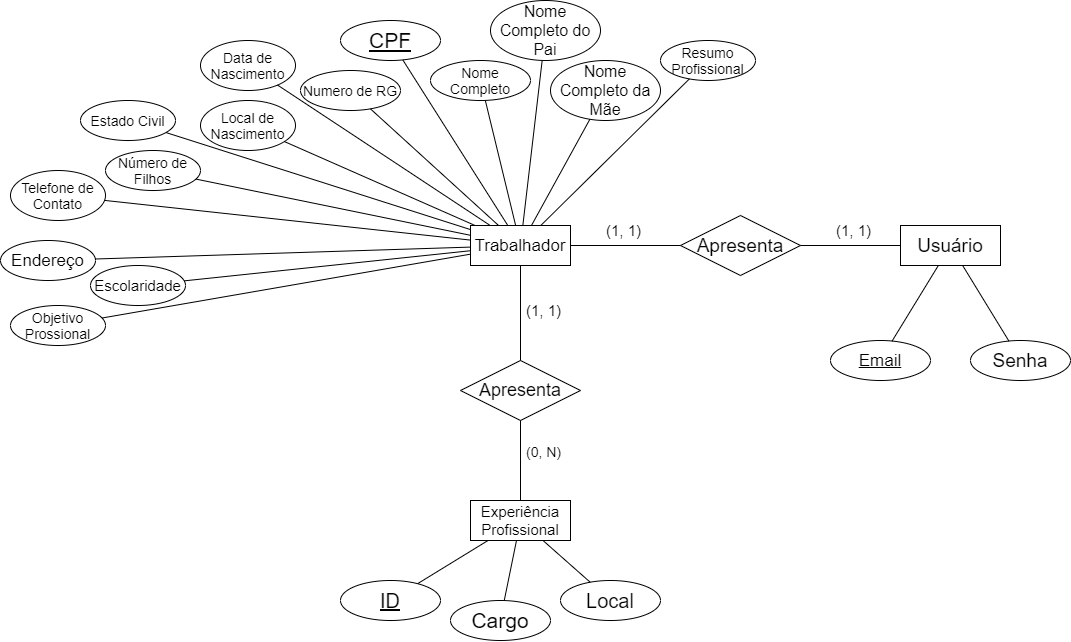

The diagram above was exported from draw.io. Its source (the exported page's mxGraphModel, read from the mxfile embedded in the PNG):
<mxGraphModel dx="1730" dy="967" grid="1" gridSize="10" guides="1" tooltips="1" connect="1" arrows="1" fold="1" page="1" pageScale="1" pageWidth="850" pageHeight="1100" math="0" shadow="0" extFonts="Permanent Marker^https://fonts.googleapis.com/css?family=Permanent+Marker">
  <root>
    <mxCell id="0" />
    <mxCell id="1" parent="0" />
    <mxCell id="Azr8Ns9CpdQe5TSvLXUA-1" value="&lt;font style=&quot;font-size: 17px&quot;&gt;Trabalhador&lt;/font&gt;" style="whiteSpace=wrap;html=1;align=center;" parent="1" vertex="1">
      <mxGeometry x="560" y="235" width="100" height="40" as="geometry" />
    </mxCell>
    <mxCell id="Azr8Ns9CpdQe5TSvLXUA-2" value="&lt;font style=&quot;font-size: 21px&quot;&gt;CPF&lt;/font&gt;" style="ellipse;whiteSpace=wrap;html=1;align=center;fontStyle=4;" parent="1" vertex="1">
      <mxGeometry x="430" y="30" width="100" height="40" as="geometry" />
    </mxCell>
    <mxCell id="Azr8Ns9CpdQe5TSvLXUA-3" value="" style="endArrow=none;html=1;rounded=0;" parent="1" source="Azr8Ns9CpdQe5TSvLXUA-1" target="Azr8Ns9CpdQe5TSvLXUA-2" edge="1">
      <mxGeometry relative="1" as="geometry">
        <mxPoint x="160" y="60" as="sourcePoint" />
        <mxPoint x="160" y="60" as="targetPoint" />
      </mxGeometry>
    </mxCell>
    <mxCell id="Azr8Ns9CpdQe5TSvLXUA-4" value="&lt;font style=&quot;font-size: 14px&quot;&gt;Nome Completo&lt;/font&gt;" style="ellipse;whiteSpace=wrap;html=1;align=center;" parent="1" vertex="1">
      <mxGeometry x="520" y="70" width="100" height="40" as="geometry" />
    </mxCell>
    <mxCell id="Azr8Ns9CpdQe5TSvLXUA-5" value="&lt;font style=&quot;font-size: 16px&quot;&gt;Nome Completo do Pai&lt;/font&gt;" style="ellipse;whiteSpace=wrap;html=1;align=center;" parent="1" vertex="1">
      <mxGeometry x="580" y="10" width="110" height="60" as="geometry" />
    </mxCell>
    <mxCell id="Azr8Ns9CpdQe5TSvLXUA-6" value="&lt;font style=&quot;font-size: 16px&quot;&gt;Nome Completo da Mãe&lt;/font&gt;" style="ellipse;whiteSpace=wrap;html=1;align=center;" parent="1" vertex="1">
      <mxGeometry x="640" y="70" width="110" height="60" as="geometry" />
    </mxCell>
    <mxCell id="Azr8Ns9CpdQe5TSvLXUA-7" value="&lt;font style=&quot;font-size: 14px&quot;&gt;Numero de RG&lt;/font&gt;" style="ellipse;whiteSpace=wrap;html=1;align=center;" parent="1" vertex="1">
      <mxGeometry x="390" y="80" width="100" height="40" as="geometry" />
    </mxCell>
    <mxCell id="Azr8Ns9CpdQe5TSvLXUA-8" value="&lt;font style=&quot;font-size: 14px&quot;&gt;Data de Nascimento&lt;/font&gt;" style="ellipse;whiteSpace=wrap;html=1;align=center;" parent="1" vertex="1">
      <mxGeometry x="290" y="50" width="95" height="50" as="geometry" />
    </mxCell>
    <mxCell id="Azr8Ns9CpdQe5TSvLXUA-9" value="&lt;font style=&quot;font-size: 14px&quot;&gt;Local de Nascimento&lt;/font&gt;" style="ellipse;whiteSpace=wrap;html=1;align=center;" parent="1" vertex="1">
      <mxGeometry x="290" y="110" width="95" height="50" as="geometry" />
    </mxCell>
    <mxCell id="Azr8Ns9CpdQe5TSvLXUA-10" value="&lt;font style=&quot;font-size: 14px&quot;&gt;Estado Civil&lt;/font&gt;" style="ellipse;whiteSpace=wrap;html=1;align=center;" parent="1" vertex="1">
      <mxGeometry x="170" y="110" width="95" height="40" as="geometry" />
    </mxCell>
    <mxCell id="Azr8Ns9CpdQe5TSvLXUA-11" value="&lt;font style=&quot;font-size: 14px&quot;&gt;Número de Filhos&lt;/font&gt;" style="ellipse;whiteSpace=wrap;html=1;align=center;" parent="1" vertex="1">
      <mxGeometry x="195" y="160" width="95" height="40" as="geometry" />
    </mxCell>
    <mxCell id="Azr8Ns9CpdQe5TSvLXUA-13" value="&lt;font style=&quot;font-size: 14px&quot;&gt;Telefone de Contato&lt;/font&gt;" style="ellipse;whiteSpace=wrap;html=1;align=center;" parent="1" vertex="1">
      <mxGeometry x="100" y="180" width="95" height="50" as="geometry" />
    </mxCell>
    <mxCell id="Azr8Ns9CpdQe5TSvLXUA-14" value="&lt;font style=&quot;font-size: 17px&quot;&gt;Endereço&lt;/font&gt;" style="ellipse;whiteSpace=wrap;html=1;align=center;" parent="1" vertex="1">
      <mxGeometry x="90" y="250" width="95" height="40" as="geometry" />
    </mxCell>
    <mxCell id="Azr8Ns9CpdQe5TSvLXUA-15" value="&lt;font style=&quot;font-size: 15px&quot;&gt;Escolaridade&lt;/font&gt;" style="ellipse;whiteSpace=wrap;html=1;align=center;" parent="1" vertex="1">
      <mxGeometry x="180" y="275" width="95" height="40" as="geometry" />
    </mxCell>
    <mxCell id="Azr8Ns9CpdQe5TSvLXUA-17" value="&lt;font style=&quot;font-size: 14px&quot;&gt;Objetivo Prossional&lt;/font&gt;" style="ellipse;whiteSpace=wrap;html=1;align=center;" parent="1" vertex="1">
      <mxGeometry x="100" y="315" width="95" height="40" as="geometry" />
    </mxCell>
    <mxCell id="Azr8Ns9CpdQe5TSvLXUA-18" value="&lt;font style=&quot;font-size: 14px&quot;&gt;Resumo Profissional&lt;/font&gt;" style="ellipse;whiteSpace=wrap;html=1;align=center;" parent="1" vertex="1">
      <mxGeometry x="750" y="50" width="95" height="40" as="geometry" />
    </mxCell>
    <mxCell id="Azr8Ns9CpdQe5TSvLXUA-19" value="" style="endArrow=none;html=1;rounded=0;" parent="1" source="Azr8Ns9CpdQe5TSvLXUA-4" target="Azr8Ns9CpdQe5TSvLXUA-1" edge="1">
      <mxGeometry relative="1" as="geometry">
        <mxPoint x="300" y="80" as="sourcePoint" />
        <mxPoint x="300" y="240" as="targetPoint" />
      </mxGeometry>
    </mxCell>
    <mxCell id="Azr8Ns9CpdQe5TSvLXUA-20" value="" style="endArrow=none;html=1;rounded=0;" parent="1" source="Azr8Ns9CpdQe5TSvLXUA-5" target="Azr8Ns9CpdQe5TSvLXUA-1" edge="1">
      <mxGeometry relative="1" as="geometry">
        <mxPoint x="345" y="90" as="sourcePoint" />
        <mxPoint x="345" y="250" as="targetPoint" />
      </mxGeometry>
    </mxCell>
    <mxCell id="Azr8Ns9CpdQe5TSvLXUA-21" value="" style="endArrow=none;html=1;rounded=0;" parent="1" source="Azr8Ns9CpdQe5TSvLXUA-6" target="Azr8Ns9CpdQe5TSvLXUA-1" edge="1">
      <mxGeometry relative="1" as="geometry">
        <mxPoint x="475" y="90" as="sourcePoint" />
        <mxPoint x="475" y="250" as="targetPoint" />
      </mxGeometry>
    </mxCell>
    <mxCell id="Azr8Ns9CpdQe5TSvLXUA-22" value="" style="endArrow=none;html=1;rounded=0;" parent="1" source="Azr8Ns9CpdQe5TSvLXUA-7" target="Azr8Ns9CpdQe5TSvLXUA-1" edge="1">
      <mxGeometry relative="1" as="geometry">
        <mxPoint x="142.5" y="130" as="sourcePoint" />
        <mxPoint x="302.5" y="130" as="targetPoint" />
      </mxGeometry>
    </mxCell>
    <mxCell id="Azr8Ns9CpdQe5TSvLXUA-23" value="" style="endArrow=none;html=1;rounded=0;" parent="1" source="Azr8Ns9CpdQe5TSvLXUA-8" target="Azr8Ns9CpdQe5TSvLXUA-1" edge="1">
      <mxGeometry relative="1" as="geometry">
        <mxPoint x="140" y="205" as="sourcePoint" />
        <mxPoint x="300" y="205" as="targetPoint" />
      </mxGeometry>
    </mxCell>
    <mxCell id="Azr8Ns9CpdQe5TSvLXUA-24" value="" style="endArrow=none;html=1;rounded=0;" parent="1" source="Azr8Ns9CpdQe5TSvLXUA-9" target="Azr8Ns9CpdQe5TSvLXUA-1" edge="1">
      <mxGeometry relative="1" as="geometry">
        <mxPoint x="165" y="275" as="sourcePoint" />
        <mxPoint x="325" y="275" as="targetPoint" />
      </mxGeometry>
    </mxCell>
    <mxCell id="Azr8Ns9CpdQe5TSvLXUA-25" value="" style="endArrow=none;html=1;rounded=0;" parent="1" source="Azr8Ns9CpdQe5TSvLXUA-10" target="Azr8Ns9CpdQe5TSvLXUA-1" edge="1">
      <mxGeometry relative="1" as="geometry">
        <mxPoint x="215" y="340" as="sourcePoint" />
        <mxPoint x="375" y="340" as="targetPoint" />
      </mxGeometry>
    </mxCell>
    <mxCell id="Azr8Ns9CpdQe5TSvLXUA-26" value="" style="endArrow=none;html=1;rounded=0;" parent="1" source="Azr8Ns9CpdQe5TSvLXUA-11" target="Azr8Ns9CpdQe5TSvLXUA-1" edge="1">
      <mxGeometry relative="1" as="geometry">
        <mxPoint x="262.5" y="200" as="sourcePoint" />
        <mxPoint x="262.5" y="200" as="targetPoint" />
      </mxGeometry>
    </mxCell>
    <mxCell id="Azr8Ns9CpdQe5TSvLXUA-27" value="" style="endArrow=none;html=1;rounded=0;" parent="1" source="Azr8Ns9CpdQe5TSvLXUA-13" target="Azr8Ns9CpdQe5TSvLXUA-1" edge="1">
      <mxGeometry relative="1" as="geometry">
        <mxPoint x="372.5" y="200" as="sourcePoint" />
        <mxPoint x="372.5" y="200" as="targetPoint" />
      </mxGeometry>
    </mxCell>
    <mxCell id="Azr8Ns9CpdQe5TSvLXUA-29" value="" style="endArrow=none;html=1;rounded=0;" parent="1" source="Azr8Ns9CpdQe5TSvLXUA-14" target="Azr8Ns9CpdQe5TSvLXUA-1" edge="1">
      <mxGeometry relative="1" as="geometry">
        <mxPoint x="485" y="450" as="sourcePoint" />
        <mxPoint x="645" y="450" as="targetPoint" />
      </mxGeometry>
    </mxCell>
    <mxCell id="Azr8Ns9CpdQe5TSvLXUA-30" value="" style="endArrow=none;html=1;rounded=0;" parent="1" source="Azr8Ns9CpdQe5TSvLXUA-15" target="Azr8Ns9CpdQe5TSvLXUA-1" edge="1">
      <mxGeometry relative="1" as="geometry">
        <mxPoint x="595" y="470" as="sourcePoint" />
        <mxPoint x="755" y="470" as="targetPoint" />
      </mxGeometry>
    </mxCell>
    <mxCell id="Azr8Ns9CpdQe5TSvLXUA-32" value="" style="endArrow=none;html=1;rounded=0;" parent="1" source="Azr8Ns9CpdQe5TSvLXUA-17" target="Azr8Ns9CpdQe5TSvLXUA-1" edge="1">
      <mxGeometry relative="1" as="geometry">
        <mxPoint x="777.5" y="310" as="sourcePoint" />
        <mxPoint x="777.5" y="310" as="targetPoint" />
      </mxGeometry>
    </mxCell>
    <mxCell id="Azr8Ns9CpdQe5TSvLXUA-33" value="" style="endArrow=none;html=1;rounded=0;" parent="1" source="Azr8Ns9CpdQe5TSvLXUA-18" target="Azr8Ns9CpdQe5TSvLXUA-1" edge="1">
      <mxGeometry relative="1" as="geometry">
        <mxPoint x="570" y="280" as="sourcePoint" />
        <mxPoint x="570" y="280" as="targetPoint" />
      </mxGeometry>
    </mxCell>
    <mxCell id="fxUCGtW3GNcnz3M7sjmB-1" value="&lt;font style=&quot;font-size: 18px&quot;&gt;Apresenta&lt;/font&gt;" style="shape=rhombus;perimeter=rhombusPerimeter;whiteSpace=wrap;html=1;align=center;" parent="1" vertex="1">
      <mxGeometry x="550" y="370" width="120" height="60" as="geometry" />
    </mxCell>
    <mxCell id="fxUCGtW3GNcnz3M7sjmB-2" value="&lt;font style=&quot;font-size: 15px&quot;&gt;Experiência Profissional&lt;/font&gt;" style="whiteSpace=wrap;html=1;align=center;" parent="1" vertex="1">
      <mxGeometry x="560" y="510" width="100" height="40" as="geometry" />
    </mxCell>
    <mxCell id="fxUCGtW3GNcnz3M7sjmB-6" value="" style="endArrow=none;html=1;rounded=0;" parent="1" source="fxUCGtW3GNcnz3M7sjmB-1" target="Azr8Ns9CpdQe5TSvLXUA-1" edge="1">
      <mxGeometry relative="1" as="geometry">
        <mxPoint x="610" y="210" as="sourcePoint" />
        <mxPoint x="610" y="210" as="targetPoint" />
      </mxGeometry>
    </mxCell>
    <mxCell id="fxUCGtW3GNcnz3M7sjmB-7" value="&lt;font style=&quot;font-size: 15px&quot;&gt;(1, 1)&lt;/font&gt;" style="resizable=0;html=1;align=right;verticalAlign=bottom;" parent="fxUCGtW3GNcnz3M7sjmB-6" connectable="0" vertex="1">
      <mxGeometry x="1" relative="1" as="geometry">
        <mxPoint x="40" y="55" as="offset" />
      </mxGeometry>
    </mxCell>
    <mxCell id="fxUCGtW3GNcnz3M7sjmB-8" value="" style="endArrow=none;html=1;rounded=0;" parent="1" source="fxUCGtW3GNcnz3M7sjmB-1" target="fxUCGtW3GNcnz3M7sjmB-2" edge="1">
      <mxGeometry relative="1" as="geometry">
        <mxPoint x="610" y="430" as="sourcePoint" />
        <mxPoint x="610" y="590" as="targetPoint" />
      </mxGeometry>
    </mxCell>
    <mxCell id="fxUCGtW3GNcnz3M7sjmB-9" value="&lt;font style=&quot;font-size: 14px&quot;&gt;(0, N)&lt;/font&gt;" style="resizable=0;html=1;align=right;verticalAlign=bottom;" parent="fxUCGtW3GNcnz3M7sjmB-8" connectable="0" vertex="1">
      <mxGeometry x="1" relative="1" as="geometry">
        <mxPoint x="40" y="-40" as="offset" />
      </mxGeometry>
    </mxCell>
    <mxCell id="fxUCGtW3GNcnz3M7sjmB-10" value="&lt;font style=&quot;font-size: 20px&quot;&gt;ID&lt;/font&gt;" style="ellipse;whiteSpace=wrap;html=1;align=center;fontStyle=4;" parent="1" vertex="1">
      <mxGeometry x="430" y="590" width="100" height="40" as="geometry" />
    </mxCell>
    <mxCell id="fxUCGtW3GNcnz3M7sjmB-11" value="&lt;font style=&quot;font-size: 21px&quot;&gt;Cargo&lt;/font&gt;" style="ellipse;whiteSpace=wrap;html=1;align=center;" parent="1" vertex="1">
      <mxGeometry x="540" y="610" width="100" height="40" as="geometry" />
    </mxCell>
    <mxCell id="fxUCGtW3GNcnz3M7sjmB-14" value="&lt;font style=&quot;font-size: 20px&quot;&gt;Local&lt;/font&gt;" style="ellipse;whiteSpace=wrap;html=1;align=center;" parent="1" vertex="1">
      <mxGeometry x="650" y="590" width="100" height="40" as="geometry" />
    </mxCell>
    <mxCell id="fxUCGtW3GNcnz3M7sjmB-15" value="" style="endArrow=none;html=1;rounded=0;" parent="1" source="fxUCGtW3GNcnz3M7sjmB-10" target="fxUCGtW3GNcnz3M7sjmB-2" edge="1">
      <mxGeometry relative="1" as="geometry">
        <mxPoint x="480" y="430" as="sourcePoint" />
        <mxPoint x="480" y="430" as="targetPoint" />
      </mxGeometry>
    </mxCell>
    <mxCell id="fxUCGtW3GNcnz3M7sjmB-16" value="" style="endArrow=none;html=1;rounded=0;" parent="1" source="fxUCGtW3GNcnz3M7sjmB-11" target="fxUCGtW3GNcnz3M7sjmB-2" edge="1">
      <mxGeometry relative="1" as="geometry">
        <mxPoint x="590" y="450" as="sourcePoint" />
        <mxPoint x="590" y="450" as="targetPoint" />
      </mxGeometry>
    </mxCell>
    <mxCell id="fxUCGtW3GNcnz3M7sjmB-17" value="" style="endArrow=none;html=1;rounded=0;" parent="1" source="fxUCGtW3GNcnz3M7sjmB-14" target="fxUCGtW3GNcnz3M7sjmB-2" edge="1">
      <mxGeometry relative="1" as="geometry">
        <mxPoint x="700" y="430" as="sourcePoint" />
        <mxPoint x="700" y="430" as="targetPoint" />
      </mxGeometry>
    </mxCell>
    <mxCell id="n43k076mQjMaDTzaj1Sx-1" value="&lt;font style=&quot;font-size: 19px&quot;&gt;Usuário&lt;/font&gt;" style="whiteSpace=wrap;html=1;align=center;" vertex="1" parent="1">
      <mxGeometry x="990" y="235" width="100" height="40" as="geometry" />
    </mxCell>
    <mxCell id="n43k076mQjMaDTzaj1Sx-2" value="&lt;font style=&quot;font-size: 19px&quot;&gt;Apresenta&lt;/font&gt;" style="shape=rhombus;perimeter=rhombusPerimeter;whiteSpace=wrap;html=1;align=center;" vertex="1" parent="1">
      <mxGeometry x="770" y="225" width="120" height="60" as="geometry" />
    </mxCell>
    <mxCell id="n43k076mQjMaDTzaj1Sx-3" value="" style="endArrow=none;html=1;rounded=0;" edge="1" parent="1" source="Azr8Ns9CpdQe5TSvLXUA-1" target="n43k076mQjMaDTzaj1Sx-2">
      <mxGeometry relative="1" as="geometry">
        <mxPoint x="660" y="255" as="sourcePoint" />
        <mxPoint x="820" y="255" as="targetPoint" />
      </mxGeometry>
    </mxCell>
    <mxCell id="n43k076mQjMaDTzaj1Sx-4" value="&lt;font style=&quot;font-size: 15px&quot;&gt;(1, 1)&lt;/font&gt;" style="resizable=0;html=1;align=right;verticalAlign=bottom;" connectable="0" vertex="1" parent="n43k076mQjMaDTzaj1Sx-3">
      <mxGeometry x="1" relative="1" as="geometry">
        <mxPoint x="-40" y="-5" as="offset" />
      </mxGeometry>
    </mxCell>
    <mxCell id="n43k076mQjMaDTzaj1Sx-5" value="" style="endArrow=none;html=1;rounded=0;" edge="1" parent="1" source="n43k076mQjMaDTzaj1Sx-2" target="n43k076mQjMaDTzaj1Sx-1">
      <mxGeometry relative="1" as="geometry">
        <mxPoint x="890" y="255" as="sourcePoint" />
        <mxPoint x="1050" y="255" as="targetPoint" />
      </mxGeometry>
    </mxCell>
    <mxCell id="n43k076mQjMaDTzaj1Sx-6" value="&lt;font style=&quot;font-size: 15px&quot;&gt;(1, 1)&lt;/font&gt;" style="resizable=0;html=1;align=right;verticalAlign=bottom;" connectable="0" vertex="1" parent="n43k076mQjMaDTzaj1Sx-5">
      <mxGeometry x="1" relative="1" as="geometry">
        <mxPoint x="-30" y="-5" as="offset" />
      </mxGeometry>
    </mxCell>
    <mxCell id="n43k076mQjMaDTzaj1Sx-9" value="&lt;font style=&quot;font-size: 17px&quot;&gt;Email&lt;/font&gt;" style="ellipse;whiteSpace=wrap;html=1;align=center;fontStyle=4;" vertex="1" parent="1">
      <mxGeometry x="920" y="350" width="100" height="40" as="geometry" />
    </mxCell>
    <mxCell id="n43k076mQjMaDTzaj1Sx-10" value="&lt;font style=&quot;font-size: 19px&quot;&gt;Senha&lt;/font&gt;" style="ellipse;whiteSpace=wrap;html=1;align=center;" vertex="1" parent="1">
      <mxGeometry x="1060" y="350" width="100" height="40" as="geometry" />
    </mxCell>
    <mxCell id="n43k076mQjMaDTzaj1Sx-11" value="" style="endArrow=none;html=1;rounded=0;" edge="1" parent="1" source="n43k076mQjMaDTzaj1Sx-9" target="n43k076mQjMaDTzaj1Sx-1">
      <mxGeometry relative="1" as="geometry">
        <mxPoint x="1040" y="190" as="sourcePoint" />
        <mxPoint x="1040" y="190" as="targetPoint" />
      </mxGeometry>
    </mxCell>
    <mxCell id="n43k076mQjMaDTzaj1Sx-12" value="" style="endArrow=none;html=1;rounded=0;" edge="1" parent="1" source="n43k076mQjMaDTzaj1Sx-10" target="n43k076mQjMaDTzaj1Sx-1">
      <mxGeometry relative="1" as="geometry">
        <mxPoint x="1040" y="310" as="sourcePoint" />
        <mxPoint x="1040" y="310" as="targetPoint" />
      </mxGeometry>
    </mxCell>
  </root>
</mxGraphModel>